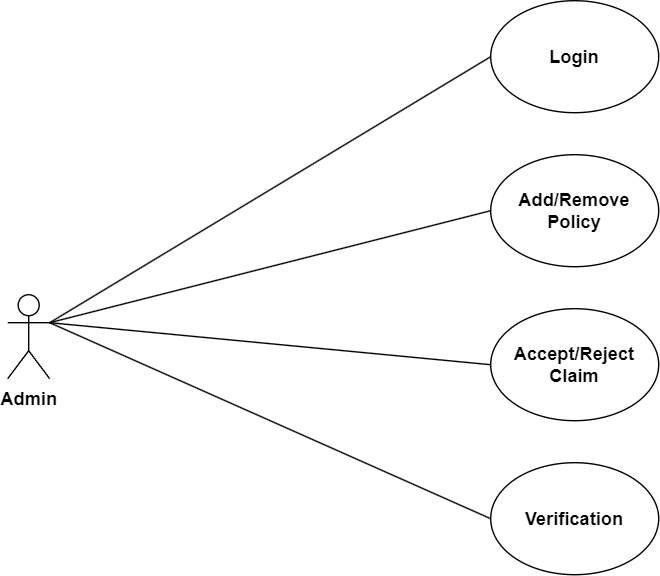

The diagram above was exported from draw.io. Its source (the exported page's mxGraphModel, read from the mxfile embedded in the PNG):
<mxGraphModel dx="1050" dy="1663" grid="1" gridSize="10" guides="1" tooltips="1" connect="1" arrows="1" fold="1" page="1" pageScale="1" pageWidth="850" pageHeight="1100" math="0" shadow="0">
  <root>
    <mxCell id="0" />
    <mxCell id="1" parent="0" />
    <mxCell id="YShmIaMrf7aK3SLvCTay-2" value="&lt;font style=&quot;font-size: 13px;&quot;&gt;&lt;b&gt;Admin&lt;/b&gt;&lt;/font&gt;" style="shape=umlActor;verticalLabelPosition=bottom;verticalAlign=top;html=1;outlineConnect=0;" parent="1" vertex="1">
      <mxGeometry x="20" y="50" width="30" height="60" as="geometry" />
    </mxCell>
    <mxCell id="YShmIaMrf7aK3SLvCTay-11" value="" style="endArrow=none;html=1;rounded=0;entryX=0;entryY=0.5;entryDx=0;entryDy=0;exitX=1;exitY=0.3333333333333333;exitDx=0;exitDy=0;exitPerimeter=0;" parent="1" source="YShmIaMrf7aK3SLvCTay-2" target="YShmIaMrf7aK3SLvCTay-5" edge="1">
      <mxGeometry width="50" height="50" relative="1" as="geometry">
        <mxPoint x="60" y="30" as="sourcePoint" />
        <mxPoint x="110" y="-20" as="targetPoint" />
      </mxGeometry>
    </mxCell>
    <mxCell id="YShmIaMrf7aK3SLvCTay-12" value="" style="endArrow=none;html=1;rounded=0;entryX=0;entryY=0.5;entryDx=0;entryDy=0;exitX=1;exitY=0.3333333333333333;exitDx=0;exitDy=0;exitPerimeter=0;" parent="1" source="YShmIaMrf7aK3SLvCTay-2" target="YShmIaMrf7aK3SLvCTay-6" edge="1">
      <mxGeometry width="50" height="50" relative="1" as="geometry">
        <mxPoint x="60" y="30" as="sourcePoint" />
        <mxPoint x="110" y="-20" as="targetPoint" />
      </mxGeometry>
    </mxCell>
    <mxCell id="YShmIaMrf7aK3SLvCTay-13" value="" style="endArrow=none;html=1;rounded=0;entryX=0;entryY=0.5;entryDx=0;entryDy=0;exitX=1;exitY=0.3333333333333333;exitDx=0;exitDy=0;exitPerimeter=0;" parent="1" source="YShmIaMrf7aK3SLvCTay-2" target="YShmIaMrf7aK3SLvCTay-7" edge="1">
      <mxGeometry width="50" height="50" relative="1" as="geometry">
        <mxPoint x="60" y="30" as="sourcePoint" />
        <mxPoint x="110" y="-20" as="targetPoint" />
      </mxGeometry>
    </mxCell>
    <mxCell id="YShmIaMrf7aK3SLvCTay-14" value="" style="endArrow=none;html=1;rounded=0;entryX=0;entryY=0.5;entryDx=0;entryDy=0;exitX=1;exitY=0.3333333333333333;exitDx=0;exitDy=0;exitPerimeter=0;" parent="1" source="YShmIaMrf7aK3SLvCTay-2" target="YShmIaMrf7aK3SLvCTay-8" edge="1">
      <mxGeometry width="50" height="50" relative="1" as="geometry">
        <mxPoint x="60" y="30" as="sourcePoint" />
        <mxPoint x="110" y="-20" as="targetPoint" />
      </mxGeometry>
    </mxCell>
    <mxCell id="YShmIaMrf7aK3SLvCTay-8" value="&lt;b&gt;&lt;font style=&quot;font-size: 13px;&quot;&gt;Verification&lt;/font&gt;&lt;/b&gt;" style="ellipse;whiteSpace=wrap;html=1;" parent="1" vertex="1">
      <mxGeometry x="365" y="170" width="120" height="80" as="geometry" />
    </mxCell>
    <mxCell id="YShmIaMrf7aK3SLvCTay-7" value="&lt;b&gt;&lt;font style=&quot;font-size: 13px;&quot;&gt;Accept/Reject Claim&lt;/font&gt;&lt;/b&gt;" style="ellipse;whiteSpace=wrap;html=1;" parent="1" vertex="1">
      <mxGeometry x="365" y="60" width="120" height="80" as="geometry" />
    </mxCell>
    <mxCell id="YShmIaMrf7aK3SLvCTay-6" value="&lt;b&gt;&lt;font style=&quot;font-size: 13px;&quot;&gt;Add/Remove Policy&lt;/font&gt;&lt;/b&gt;" style="ellipse;whiteSpace=wrap;html=1;" parent="1" vertex="1">
      <mxGeometry x="365" y="-50" width="120" height="80" as="geometry" />
    </mxCell>
    <mxCell id="YShmIaMrf7aK3SLvCTay-5" value="&lt;b&gt;&lt;font style=&quot;font-size: 13px;&quot;&gt;Login&lt;/font&gt;&lt;/b&gt;" style="ellipse;whiteSpace=wrap;html=1;" parent="1" vertex="1">
      <mxGeometry x="365" y="-160" width="120" height="80" as="geometry" />
    </mxCell>
  </root>
</mxGraphModel>